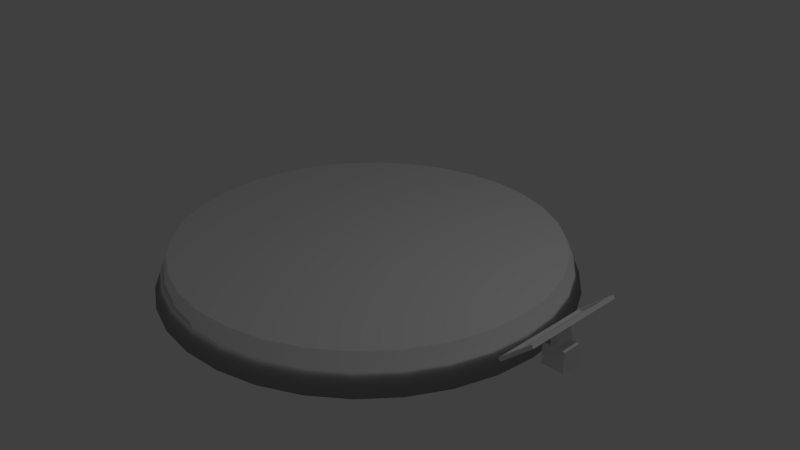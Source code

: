 # Source: Under.blend  (saved by Blender 2.78.0; exported with 4.5.12 LTS)
import bpy
from mathutils import Matrix  # noqa: F401  (used for matrix-valued properties, if any)

bpy.ops.wm.read_factory_settings(use_empty=True)
scene = bpy.context.scene
scene.name = 'Scene'

# ---- collections
col_collection_1 = bpy.data.collections.new('Collection 1'); scene.collection.children.link(col_collection_1)

# ---- materials (node trees are filled in below, after node groups)
mat_material = bpy.data.materials.new('Material')
mat_material.alpha_threshold = 0.0
mat_material.use_transparent_shadow = False
mat_material.roughness = 0.5
mat_material.line_color = (0.0, 0.0, 0.0, 1.0)
mat_x = bpy.data.materials.new('材质')
mat_x.alpha_threshold = 0.0
mat_x.use_transparent_shadow = False
mat_x.roughness = 0.5

# ---- material node trees

# ---- world
world_world = bpy.data.worlds.new('World'); scene.world = world_world
world_world.color = (0.05088, 0.05088, 0.05088)
world_world.use_sun_shadow = False
world_world.sun_shadow_jitter_overblur = 0.0
world_world.cycles.sampling_method = 'MANUAL'

# ---- cameras
cam_camera = bpy.data.cameras.new('Camera')
cam_camera.clip_end = 100.0
cam_camera.lens = 35.0
cam_camera.sensor_width = 32.0
cam_camera.sensor_height = 18.0
cam_camera.ortho_scale = 7.314
cam_camera.dof.focus_distance = 0.0
cam_camera.dof.aperture_fstop = 128.0

# ---- lights
light_lamp = bpy.data.lights.new('Lamp', 'POINT')
light_lamp.transmission_factor = 0.0
light_lamp.cutoff_distance = 30.0
light_lamp.energy = 100.0
light_lamp.shadow_buffer_clip_start = 1.001
light_lamp.shadow_soft_size = 0.1
light_lamp.shadow_maximum_resolution = 0.006
light_lamp.use_absolute_resolution = True

# ---- meshes
me_x = bpy.data.meshes.new('立方体')
me_x.from_pydata([(-1.0, -1.0, -1.0), (-1.0, -1.0, 1.0), (-1.0, 1.0, -1.0), (-1.0, 1.0, 1.0), (1.0, -1.0, -1.0), (1.0, -1.0, 1.0), (1.0, 1.0, -1.0), (1.0, 1.0, 1.0), (0.3333, 1.0, -1.0), (-0.3333, 1.0, -1.0), (-0.3333, 1.0, 1.0), (0.3333, 1.0, 1.0), (-0.3333, -1.0, -1.0), (0.3333, -1.0, -1.0), (0.3333, -1.0, 1.0), (-0.3333, -1.0, 1.0), (-0.3333, 1.0, 1.485), (0.3333, 1.0, 1.485), (0.3333, -1.0, 1.485), (-0.3333, -1.0, 1.485), (-0.3792, 1.0, 1.673), (0.1175, 1.0, 2.15), (0.1175, -1.0, 2.15), (-0.3792, -1.0, 1.673), (-0.4866, 1.0, 1.802), (0.01008, 1.0, 2.279), (0.01008, -1.0, 2.279), (-0.4866, -1.0, 1.802), (-1.672, 5.633, 0.7397), (1.126, 5.633, 3.424), (1.126, -5.633, 3.424), (-1.672, -5.633, 0.7397), (-1.558, 5.177, 1.313), (0.5819, 5.177, 3.366), (0.5819, -5.177, 3.366), (-1.558, -5.177, 1.313), (-1.887, 5.633, 0.9972), (0.9107, 5.633, 3.682), (0.9107, -5.633, 3.682), (-1.887, -5.633, 0.9972), (-1.425, 5.177, 1.153), (0.7153, 5.177, 3.207), (0.7153, -5.177, 3.207), (-1.425, -5.177, 1.153)], [], [(0, 1, 3, 2), (8, 11, 7, 6), (6, 7, 5, 4), (12, 15, 1, 0), (8, 6, 4, 13), (10, 3, 1, 15), (7, 11, 14, 5), (10, 15, 19, 16), (2, 9, 12, 0), (9, 8, 13, 12), (4, 5, 14, 13), (13, 14, 15, 12), (2, 3, 10, 9), (9, 10, 11, 8), (19, 18, 22, 23), (15, 14, 18, 19), (11, 10, 16, 17), (14, 11, 17, 18), (22, 21, 25, 26), (18, 17, 21, 22), (17, 16, 20, 21), (16, 19, 23, 20), (24, 27, 31, 28), (21, 20, 24, 25), (20, 23, 27, 24), (23, 22, 26, 27), (30, 29, 37, 38), (27, 26, 30, 31), (26, 25, 29, 30), (25, 24, 28, 29), (32, 35, 43, 40), (29, 28, 36, 37), (28, 31, 39, 36), (31, 30, 38, 39), (32, 33, 37, 36), (34, 35, 39, 38), (33, 34, 38, 37), (35, 32, 36, 39), (41, 40, 43, 42), (35, 34, 42, 43), (34, 33, 41, 42), (33, 32, 40, 41)])
me_x.polygons.foreach_set('material_index', [0, 0, 0, 0, 0, 0, 0, 0, 0, 0, 0, 0, 0, 0, 0, 0, 0, 0, 0, 0, 0, 0, 0, 0, 0, 0, 0, 0, 0, 0, 0, 0, 0, 0, 0, 0, 0, 0, 1, 0, 0, 0])
me_x.materials.append(mat_material)
me_x.materials.append(mat_x)
me_x.use_remesh_preserve_volume = False
me_x.use_remesh_preserve_attributes = False
me_x.use_mirror_vertex_groups = False
me_x.update()
me_x_1 = bpy.data.meshes.new('柱体')
me_x_1.from_pydata([(0.0, 1.0, -1.0), (8.167e-09, 0.9312, 1.0), (0.1951, 0.9808, -1.0), (0.1817, 0.9133, 1.0), (0.3827, 0.9239, -1.0), (0.3564, 0.8603, 1.0), (0.5556, 0.8315, -1.0), (0.5174, 0.7743, 1.0), (0.7071, 0.7071, -1.0), (0.6585, 0.6585, 1.0), (0.8315, 0.5556, -1.0), (0.7743, 0.5174, 1.0), (0.9239, 0.3827, -1.0), (0.8603, 0.3564, 1.0), (0.9808, 0.1951, -1.0), (0.9133, 0.1817, 1.0), (1.0, 7.55e-08, -1.0), (0.9312, 8.991e-08, 1.0), (0.9808, -0.1951, -1.0), (0.9133, -0.1817, 1.0), (0.9239, -0.3827, -1.0), (0.8603, -0.3564, 1.0), (0.8315, -0.5556, -1.0), (0.7743, -0.5174, 1.0), (0.7071, -0.7071, -1.0), (0.6585, -0.6585, 1.0), (0.5556, -0.8315, -1.0), (0.5174, -0.7743, 1.0), (0.3827, -0.9239, -1.0), (0.3564, -0.8603, 1.0), (0.1951, -0.9808, -1.0), (0.1817, -0.9133, 1.0), (-3.258e-07, -1.0, -1.0), (-2.953e-07, -0.9312, 1.0), (-0.1951, -0.9808, -1.0), (-0.1817, -0.9133, 1.0), (-0.3827, -0.9239, -1.0), (-0.3564, -0.8603, 1.0), (-0.5556, -0.8315, -1.0), (-0.5174, -0.7743, 1.0), (-0.7071, -0.7071, -1.0), (-0.6585, -0.6585, 1.0), (-0.8315, -0.5556, -1.0), (-0.7743, -0.5174, 1.0), (-0.9239, -0.3827, -1.0), (-0.8603, -0.3564, 1.0), (-0.9808, -0.1951, -1.0), (-0.9133, -0.1817, 1.0), (-1.0, 9.656e-07, -1.0), (-0.9312, 9.188e-07, 1.0), (-0.9808, 0.1951, -1.0), (-0.9133, 0.1817, 1.0), (-0.9239, 0.3827, -1.0), (-0.8603, 0.3564, 1.0), (-0.8315, 0.5556, -1.0), (-0.7743, 0.5174, 1.0), (-0.7071, 0.7071, -1.0), (-0.6585, 0.6585, 1.0), (-0.5556, 0.8315, -1.0), (-0.5174, 0.7743, 1.0), (-0.3827, 0.9239, -1.0), (-0.3564, 0.8603, 1.0), (-0.1951, 0.9808, -1.0), (-0.1817, 0.9133, 1.0)], [], [(0, 1, 3, 2), (2, 3, 5, 4), (4, 5, 7, 6), (6, 7, 9, 8), (8, 9, 11, 10), (10, 11, 13, 12), (12, 13, 15, 14), (14, 15, 17, 16), (16, 17, 19, 18), (18, 19, 21, 20), (20, 21, 23, 22), (22, 23, 25, 24), (24, 25, 27, 26), (26, 27, 29, 28), (28, 29, 31, 30), (30, 31, 33, 32), (32, 33, 35, 34), (34, 35, 37, 36), (36, 37, 39, 38), (38, 39, 41, 40), (40, 41, 43, 42), (42, 43, 45, 44), (44, 45, 47, 46), (46, 47, 49, 48), (48, 49, 51, 50), (50, 51, 53, 52), (52, 53, 55, 54), (54, 55, 57, 56), (56, 57, 59, 58), (58, 59, 61, 60), (3, 1, 63, 61, 59, 57, 55, 53, 51, 49, 47, 45, 43, 41, 39, 37, 35, 33, 31, 29, 27, 25, 23, 21, 19, 17, 15, 13, 11, 9, 7, 5), (60, 61, 63, 62), (62, 63, 1, 0), (0, 2, 4, 6, 8, 10, 12, 14, 16, 18, 20, 22, 24, 26, 28, 30, 32, 34, 36, 38, 40, 42, 44, 46, 48, 50, 52, 54, 56, 58, 60, 62)])
me_x_1.polygons.foreach_set('use_smooth', [1, 1, 1, 1, 1, 1, 1, 1, 1, 1, 1, 1, 1, 1, 1, 1, 1, 1, 1, 1, 1, 1, 1, 1, 1, 1, 1, 1, 1, 1, 0, 1, 1, 0])
me_x_1.use_remesh_preserve_volume = False
me_x_1.use_remesh_preserve_attributes = False
me_x_1.use_mirror_vertex_groups = False
me_x_1.update()

# ---- objects
ob_x = bpy.data.objects.new('立方体', me_x)
ob_x_1 = bpy.data.objects.new('柱体', me_x_1)
ob_lamp = bpy.data.objects.new('Lamp', light_lamp)
ob_camera = bpy.data.objects.new('Camera', cam_camera)

# ---- transforms, parenting, visibility, modifiers, constraints
ob_x.location = (3.046, 0.0, 0.0)
ob_x.scale = (0.1442, 0.1224, 0.1345)
ob_x.lineart.crease_threshold = 0.0
ob_x_1.location = (0.0, 0.0, 0.0)
ob_x_1.scale = (2.706, 2.706, 0.2297)
ob_x_1.lineart.crease_threshold = 0.0
ob_lamp.location = (4.076, 1.005, 5.904)
ob_lamp.rotation_euler = (0.6503, 0.05522, 1.866)
ob_lamp.lock_rotations_4d = False
ob_lamp.empty_display_type = 'ARROWS'
ob_lamp.color = (0.0, 0.0, 0.0, 0.0)
ob_lamp.lineart.crease_threshold = 0.0
ob_camera.location = (7.481, -6.508, 5.344)
ob_camera.rotation_euler = (1.109, 0.0, 0.8149)
ob_camera.lock_rotations_4d = False
ob_camera.empty_display_type = 'ARROWS'
ob_camera.color = (0.0, 0.0, 0.0, 0.0)
ob_camera.display_type = 'WIRE'
ob_camera.lineart.crease_threshold = 0.0

# ---- collection membership
col_collection_1.objects.link(ob_x)
col_collection_1.objects.link(ob_x_1)
col_collection_1.objects.link(ob_lamp)
col_collection_1.objects.link(ob_camera)

# ---- scene / render settings (as saved in the file)
scene.camera = ob_camera
scene.frame_start = 1; scene.frame_end = 250; scene.frame_set(1)
scene.render.engine = 'BLENDER_EEVEE_NEXT'
scene.render.resolution_percentage = 50
scene.render.dither_intensity = 0.0
scene.cycles.use_denoising = False
scene.cycles.samples = 128
scene.cycles.sampling_pattern = 'TABULATED_SOBOL'
scene.cycles.light_sampling_threshold = 0.0
scene.cycles.use_adaptive_sampling = False
scene.cycles.use_light_tree = False
scene.cycles.blur_glossy = 0.0
scene.cycles.sample_clamp_indirect = 0.0
scene.view_settings.view_transform = 'Standard'
bpy.context.view_layer.update()
